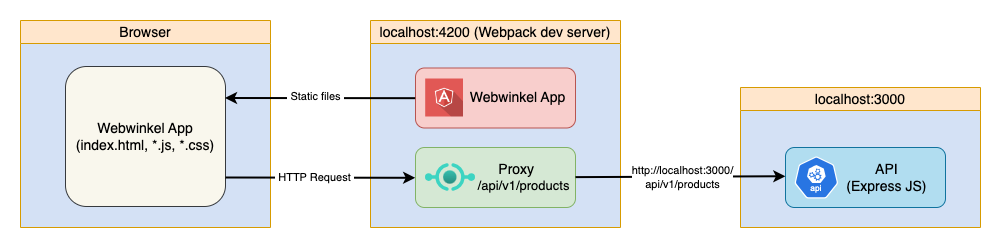

The diagram above was exported from draw.io. Its source (the exported page's mxGraphModel, read from the mxfile embedded in the PNG):
<mxGraphModel dx="1155" dy="637" grid="1" gridSize="10" guides="1" tooltips="1" connect="0" arrows="0" fold="1" page="1" pageScale="1" pageWidth="1169" pageHeight="827" background="none" math="0" shadow="0">
  <root>
    <mxCell id="0" />
    <mxCell id="1" parent="0" />
    <mxCell id="2" value="&lt;font style=&quot;font-size: 14px; font-weight: normal;&quot;&gt;localhost:4200 (Webpack dev server)&lt;/font&gt;" style="swimlane;whiteSpace=wrap;html=1;fillColor=#ffe6cc;strokeColor=#d79b00;swimlaneFillColor=#D4E1F5;" vertex="1" parent="1">
      <mxGeometry x="2710" y="163" width="250" height="207" as="geometry">
        <mxRectangle x="1360" y="260" width="70" height="30" as="alternateBounds" />
      </mxGeometry>
    </mxCell>
    <mxCell id="3" value="" style="group" vertex="1" connectable="0" parent="2">
      <mxGeometry x="45" y="47.5" width="160" height="60" as="geometry" />
    </mxCell>
    <mxCell id="4" value="&lt;font style=&quot;font-size: 14px;&quot;&gt;Webwinkel App&amp;nbsp;&amp;nbsp;&lt;/font&gt;" style="rounded=1;whiteSpace=wrap;html=1;align=right;fillColor=#f8cecc;strokeColor=#b85450;" vertex="1" parent="3">
      <mxGeometry width="160" height="60" as="geometry" />
    </mxCell>
    <mxCell id="5" value="" style="shape=image;html=1;verticalAlign=top;verticalLabelPosition=bottom;labelBackgroundColor=#ffffff;imageAspect=0;aspect=fixed;image=https://cdn0.iconfinder.com/data/icons/long-shadow-web-icons/512/angular-symbol-128.png" vertex="1" parent="3">
      <mxGeometry x="10" y="11" width="38" height="38" as="geometry" />
    </mxCell>
    <mxCell id="6" value="" style="group" vertex="1" connectable="0" parent="2">
      <mxGeometry x="45" y="127" width="160" height="60" as="geometry" />
    </mxCell>
    <mxCell id="7" value="&lt;font style=&quot;font-size: 14px;&quot;&gt;Proxy&amp;nbsp; &amp;nbsp; &amp;nbsp; &amp;nbsp; &amp;nbsp;&amp;nbsp;&lt;/font&gt;&lt;div&gt;&lt;font style=&quot;font-size: 13px;&quot;&gt;/api/v1/products&amp;nbsp;&lt;/font&gt;&lt;/div&gt;" style="rounded=1;whiteSpace=wrap;html=1;align=right;fillColor=#d5e8d4;strokeColor=#82b366;" vertex="1" parent="6">
      <mxGeometry width="160" height="60" as="geometry" />
    </mxCell>
    <mxCell id="8" value="" style="image;aspect=fixed;html=1;points=[];align=center;fontSize=12;image=img/lib/azure2/other/API_Proxy.svg;" vertex="1" parent="6">
      <mxGeometry x="10" y="16.03" width="50" height="27.94" as="geometry" />
    </mxCell>
    <mxCell id="9" value="&lt;font style=&quot;font-size: 14px; font-weight: normal;&quot;&gt;Browser&lt;/font&gt;" style="swimlane;whiteSpace=wrap;html=1;fillColor=#ffe6cc;strokeColor=#d79b00;swimlaneFillColor=#D4E1F5;rounded=0;" vertex="1" parent="1">
      <mxGeometry x="2360" y="163" width="250" height="207" as="geometry">
        <mxRectangle x="1360" y="260" width="70" height="30" as="alternateBounds" />
      </mxGeometry>
    </mxCell>
    <mxCell id="10" value="&lt;font style=&quot;font-size: 14px;&quot;&gt;Webwinkel App&lt;/font&gt;&lt;div&gt;&lt;font style=&quot;font-size: 14px;&quot;&gt;(index.html, *.js, *.css)&lt;/font&gt;&lt;/div&gt;" style="rounded=1;whiteSpace=wrap;html=1;fillColor=#f9f7ed;strokeColor=#36393d;" vertex="1" parent="9">
      <mxGeometry x="45" y="46" width="160" height="140" as="geometry" />
    </mxCell>
    <mxCell id="11" value="" style="endArrow=classic;html=1;rounded=0;exitX=-0.002;exitY=0.503;exitDx=0;exitDy=0;exitPerimeter=0;entryX=0.997;entryY=0.225;entryDx=0;entryDy=0;entryPerimeter=0;strokeWidth=2;" edge="1" source="4" target="10" parent="1">
      <mxGeometry width="50" height="50" relative="1" as="geometry">
        <mxPoint x="2510" y="440" as="sourcePoint" />
        <mxPoint x="2560" y="390" as="targetPoint" />
      </mxGeometry>
    </mxCell>
    <mxCell id="12" value="&amp;nbsp;Static files&amp;nbsp;" style="edgeLabel;html=1;align=center;verticalAlign=middle;resizable=0;points=[];" vertex="1" connectable="0" parent="11">
      <mxGeometry x="0.0505" y="-2" relative="1" as="geometry">
        <mxPoint as="offset" />
      </mxGeometry>
    </mxCell>
    <mxCell id="13" value="" style="endArrow=none;html=1;rounded=0;exitX=-0.002;exitY=0.505;exitDx=0;exitDy=0;exitPerimeter=0;entryX=0.997;entryY=0.225;entryDx=0;entryDy=0;entryPerimeter=0;endFill=0;startArrow=classic;startFill=1;strokeWidth=2;" edge="1" source="7" parent="1">
      <mxGeometry width="50" height="50" relative="1" as="geometry">
        <mxPoint x="2725" y="320" as="sourcePoint" />
        <mxPoint x="2565" y="320" as="targetPoint" />
      </mxGeometry>
    </mxCell>
    <mxCell id="14" value="&amp;nbsp;HTTP Request&amp;nbsp;" style="edgeLabel;html=1;align=center;verticalAlign=middle;resizable=0;points=[];" vertex="1" connectable="0" parent="13">
      <mxGeometry x="0.0648" y="-1" relative="1" as="geometry">
        <mxPoint as="offset" />
      </mxGeometry>
    </mxCell>
    <mxCell id="15" value="&lt;span style=&quot;font-size: 14px; font-weight: 400;&quot;&gt;localhost:3000&lt;/span&gt;" style="swimlane;whiteSpace=wrap;html=1;fillColor=#ffe6cc;strokeColor=#d79b00;swimlaneFillColor=#D4E1F5;rounded=0;" vertex="1" parent="1">
      <mxGeometry x="3080" y="230" width="240" height="140" as="geometry">
        <mxRectangle x="1360" y="260" width="70" height="30" as="alternateBounds" />
      </mxGeometry>
    </mxCell>
    <mxCell id="16" value="" style="group" vertex="1" connectable="0" parent="15">
      <mxGeometry x="45" y="60" width="160" height="60" as="geometry" />
    </mxCell>
    <mxCell id="17" value="&lt;span style=&quot;font-size: 14px;&quot;&gt;&amp;nbsp; &amp;nbsp; &amp;nbsp; &amp;nbsp; &amp;nbsp; &amp;nbsp;API&lt;/span&gt;&lt;div&gt;&lt;span style=&quot;font-size: 14px;&quot;&gt;&amp;nbsp; &amp;nbsp; &amp;nbsp; &amp;nbsp; &amp;nbsp; &amp;nbsp;(Express JS)&lt;/span&gt;&lt;/div&gt;" style="rounded=1;whiteSpace=wrap;html=1;align=center;fillColor=#b1ddf0;strokeColor=#10739e;" vertex="1" parent="16">
      <mxGeometry width="160" height="60" as="geometry" />
    </mxCell>
    <mxCell id="18" value="" style="aspect=fixed;sketch=0;html=1;dashed=0;whitespace=wrap;fillColor=#2875E2;strokeColor=#ffffff;points=[[0.005,0.63,0],[0.1,0.2,0],[0.9,0.2,0],[0.5,0,0],[0.995,0.63,0],[0.72,0.99,0],[0.5,1,0],[0.28,0.99,0]];shape=mxgraph.kubernetes.icon2;kubernetesLabel=1;prIcon=api" vertex="1" parent="16">
      <mxGeometry x="9" y="9" width="43.75" height="42" as="geometry" />
    </mxCell>
    <mxCell id="19" value="" style="endArrow=none;html=1;rounded=0;exitX=-0.001;exitY=0.479;exitDx=0;exitDy=0;exitPerimeter=0;entryX=0.997;entryY=0.225;entryDx=0;entryDy=0;entryPerimeter=0;endFill=0;startArrow=classic;startFill=1;strokeWidth=2;" edge="1" source="17" parent="1">
      <mxGeometry width="50" height="50" relative="1" as="geometry">
        <mxPoint x="3105" y="319.62" as="sourcePoint" />
        <mxPoint x="2915" y="319.62" as="targetPoint" />
      </mxGeometry>
    </mxCell>
    <mxCell id="20" value="&lt;div style=&quot;&quot;&gt;&lt;br&gt;&lt;/div&gt;" style="edgeLabel;html=1;align=center;verticalAlign=middle;resizable=0;points=[];" vertex="1" connectable="0" parent="19">
      <mxGeometry x="0.0648" y="-1" relative="1" as="geometry">
        <mxPoint as="offset" />
      </mxGeometry>
    </mxCell>
    <mxCell id="21" value="&lt;div&gt;http://localhost:3000/&lt;/div&gt;&lt;div&gt;api/v1/products&lt;/div&gt;" style="edgeLabel;html=1;align=center;verticalAlign=middle;resizable=0;points=[];" vertex="1" connectable="0" parent="19">
      <mxGeometry x="-0.0117" relative="1" as="geometry">
        <mxPoint as="offset" />
      </mxGeometry>
    </mxCell>
  </root>
</mxGraphModel>